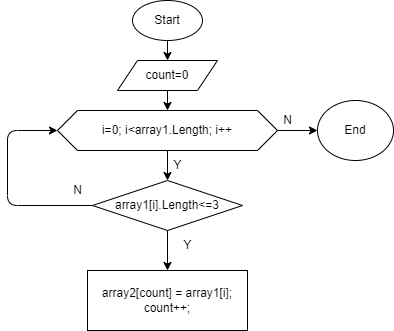

The diagram above was exported from draw.io. Its source (the exported page's mxGraphModel, read from the mxfile embedded in the PNG):
<mxGraphModel dx="816" dy="316" grid="1" gridSize="10" guides="1" tooltips="1" connect="1" arrows="1" fold="1" page="1" pageScale="1" pageWidth="827" pageHeight="1169" math="0" shadow="0">
  <root>
    <mxCell id="0" />
    <mxCell id="1" parent="0" />
    <mxCell id="4" value="" style="edgeStyle=none;html=1;" edge="1" parent="1" source="2" target="3">
      <mxGeometry relative="1" as="geometry" />
    </mxCell>
    <mxCell id="2" value="Start" style="ellipse;whiteSpace=wrap;html=1;" vertex="1" parent="1">
      <mxGeometry x="235" y="50" width="70" height="40" as="geometry" />
    </mxCell>
    <mxCell id="6" value="" style="edgeStyle=none;html=1;" edge="1" parent="1" source="3" target="5">
      <mxGeometry relative="1" as="geometry" />
    </mxCell>
    <mxCell id="3" value="count=0" style="shape=parallelogram;perimeter=parallelogramPerimeter;whiteSpace=wrap;html=1;fixedSize=1;" vertex="1" parent="1">
      <mxGeometry x="220" y="110" width="100" height="30" as="geometry" />
    </mxCell>
    <mxCell id="8" value="" style="edgeStyle=none;html=1;" edge="1" parent="1" source="5" target="7">
      <mxGeometry relative="1" as="geometry" />
    </mxCell>
    <mxCell id="17" value="" style="edgeStyle=none;html=1;" edge="1" parent="1" source="5" target="16">
      <mxGeometry relative="1" as="geometry" />
    </mxCell>
    <mxCell id="5" value="i=0; i&amp;lt;array1.Length; i++" style="shape=hexagon;perimeter=hexagonPerimeter2;whiteSpace=wrap;html=1;fixedSize=1;" vertex="1" parent="1">
      <mxGeometry x="160" y="160" width="220" height="40" as="geometry" />
    </mxCell>
    <mxCell id="10" value="" style="edgeStyle=none;html=1;" edge="1" parent="1" source="7" target="9">
      <mxGeometry relative="1" as="geometry" />
    </mxCell>
    <mxCell id="12" style="edgeStyle=none;html=1;exitX=0;exitY=0.5;exitDx=0;exitDy=0;entryX=0;entryY=0.5;entryDx=0;entryDy=0;" edge="1" parent="1" source="7" target="5">
      <mxGeometry relative="1" as="geometry">
        <Array as="points">
          <mxPoint x="110" y="255" />
          <mxPoint x="110" y="180" />
        </Array>
      </mxGeometry>
    </mxCell>
    <mxCell id="7" value="array1[i].Length&amp;lt;=3" style="rhombus;whiteSpace=wrap;html=1;" vertex="1" parent="1">
      <mxGeometry x="195" y="230" width="150" height="50" as="geometry" />
    </mxCell>
    <mxCell id="9" value="array2[count] = array1[i];&lt;br&gt;count++;" style="whiteSpace=wrap;html=1;" vertex="1" parent="1">
      <mxGeometry x="190" y="320" width="160" height="60" as="geometry" />
    </mxCell>
    <mxCell id="11" value="Y" style="text;html=1;align=center;verticalAlign=middle;resizable=0;points=[];autosize=1;strokeColor=none;fillColor=none;" vertex="1" parent="1">
      <mxGeometry x="275" y="280" width="30" height="30" as="geometry" />
    </mxCell>
    <mxCell id="13" value="N" style="text;html=1;align=center;verticalAlign=middle;resizable=0;points=[];autosize=1;strokeColor=none;fillColor=none;" vertex="1" parent="1">
      <mxGeometry x="165" y="225" width="30" height="30" as="geometry" />
    </mxCell>
    <mxCell id="14" value="Y" style="text;html=1;align=center;verticalAlign=middle;resizable=0;points=[];autosize=1;strokeColor=none;fillColor=none;" vertex="1" parent="1">
      <mxGeometry x="265" y="200" width="30" height="30" as="geometry" />
    </mxCell>
    <mxCell id="16" value="End" style="ellipse;whiteSpace=wrap;html=1;" vertex="1" parent="1">
      <mxGeometry x="420" y="150" width="76" height="60" as="geometry" />
    </mxCell>
    <mxCell id="18" value="N" style="text;html=1;align=center;verticalAlign=middle;resizable=0;points=[];autosize=1;strokeColor=none;fillColor=none;" vertex="1" parent="1">
      <mxGeometry x="375" y="155" width="30" height="30" as="geometry" />
    </mxCell>
  </root>
</mxGraphModel>